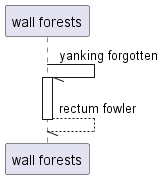

The diagram above was rendered by PlantUML. Its source (embedded in the PNG):
@startuml
participant "wall forests" as 0
0 -// 0++ : yanking forgotten
return rectum fowler
@enduml